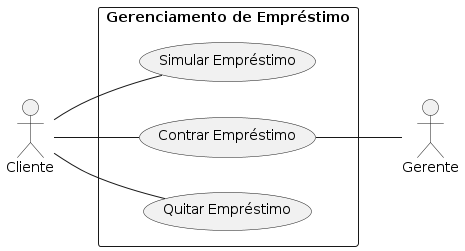

The diagram above was rendered by PlantUML. Its source (embedded in the PNG):
@startuml
left to right direction

actor Cliente as cliente
actor Gerente as gerente

rectangle "Gerenciamento de Empréstimo"{
    (Simular Empréstimo) as simular_emprestimo
    (Contrar Empréstimo) as contratar_emprestimo
    (Quitar Empréstimo) as quitar_emprestimo
}

cliente -- simular_emprestimo
cliente -- contratar_emprestimo
cliente -- quitar_emprestimo

contratar_emprestimo -- gerente
@enduml